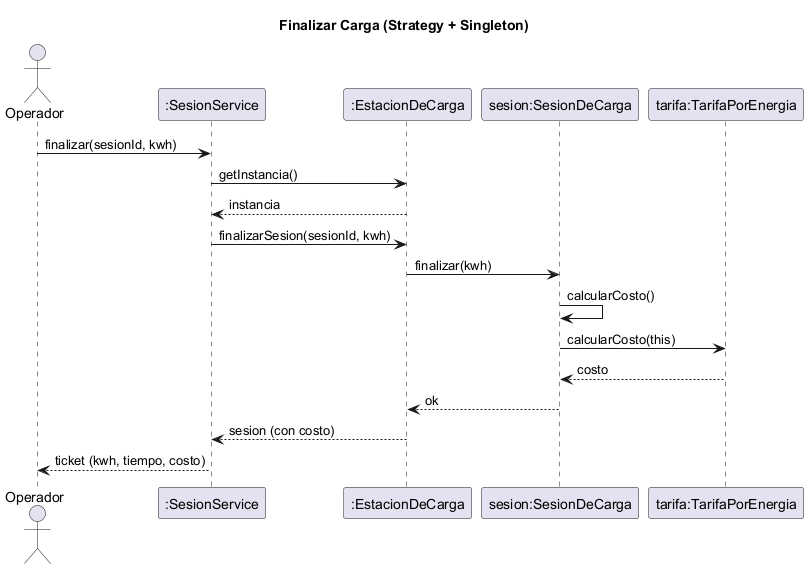

The diagram above was rendered by PlantUML. Its source (embedded in the PNG):
@startuml EcoCarga-Seq-FinalizarCarga
title Finalizar Carga (Strategy + Singleton)
actor Operador
participant ":SesionService" as S
participant ":EstacionDeCarga" as E
participant "sesion:SesionDeCarga" as Se
participant "tarifa:TarifaPorEnergia" as T

Operador -> S : finalizar(sesionId, kwh)
S -> E : getInstancia()
E --> S : instancia
S -> E : finalizarSesion(sesionId, kwh)
E -> Se : finalizar(kwh)
Se -> Se : calcularCosto()
Se -> T : calcularCosto(this)
T --> Se : costo
Se --> E : ok
E --> S : sesion (con costo)
S --> Operador : ticket (kwh, tiempo, costo)
@enduml